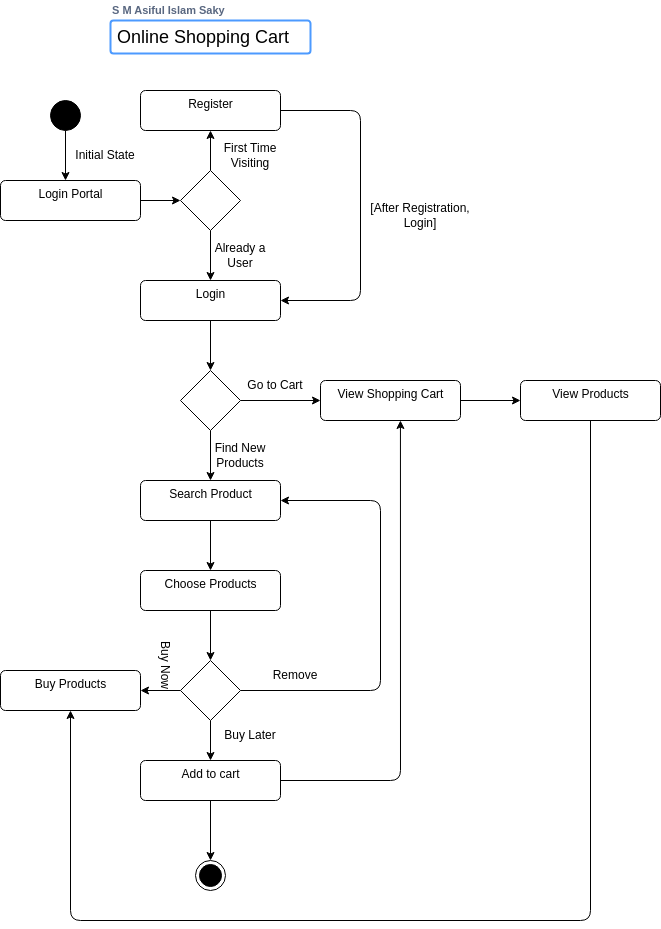

The diagram above was exported from draw.io. Its source (the exported page's mxGraphModel, read from the mxfile embedded in the PNG):
<mxGraphModel dx="1378" dy="803" grid="1" gridSize="10" guides="1" tooltips="1" connect="1" arrows="1" fold="1" page="1" pageScale="1" pageWidth="850" pageHeight="1100" math="0" shadow="0">
  <root>
    <mxCell id="0" />
    <mxCell id="1" parent="0" />
    <mxCell id="34" style="edgeStyle=none;html=1;exitX=0.5;exitY=0;exitDx=0;exitDy=0;entryX=0.5;entryY=1;entryDx=0;entryDy=0;" parent="1" source="4" target="13" edge="1">
      <mxGeometry relative="1" as="geometry" />
    </mxCell>
    <mxCell id="35" style="edgeStyle=none;html=1;exitX=0.5;exitY=1;exitDx=0;exitDy=0;entryX=0.5;entryY=0;entryDx=0;entryDy=0;" parent="1" source="4" target="12" edge="1">
      <mxGeometry relative="1" as="geometry" />
    </mxCell>
    <mxCell id="4" value="" style="rhombus;" parent="1" vertex="1">
      <mxGeometry x="260" y="170" width="60" height="60" as="geometry" />
    </mxCell>
    <mxCell id="43" style="edgeStyle=none;html=1;exitX=0.5;exitY=1;exitDx=0;exitDy=0;" parent="1" source="7" edge="1">
      <mxGeometry relative="1" as="geometry">
        <mxPoint x="290" y="570" as="targetPoint" />
      </mxGeometry>
    </mxCell>
    <mxCell id="7" value="Search Product" style="html=1;align=center;verticalAlign=top;rounded=1;absoluteArcSize=1;arcSize=10;dashed=0;" parent="1" vertex="1">
      <mxGeometry x="220" y="480" width="140" height="40" as="geometry" />
    </mxCell>
    <mxCell id="45" style="edgeStyle=none;html=1;exitX=0.5;exitY=1;exitDx=0;exitDy=0;entryX=0.5;entryY=0;entryDx=0;entryDy=0;" parent="1" source="8" target="16" edge="1">
      <mxGeometry relative="1" as="geometry" />
    </mxCell>
    <mxCell id="50" style="edgeStyle=none;html=1;exitX=1;exitY=0.5;exitDx=0;exitDy=0;entryX=0.571;entryY=1;entryDx=0;entryDy=0;entryPerimeter=0;" parent="1" source="8" target="10" edge="1">
      <mxGeometry relative="1" as="geometry">
        <mxPoint x="510" y="430" as="targetPoint" />
        <Array as="points">
          <mxPoint x="480" y="780" />
        </Array>
      </mxGeometry>
    </mxCell>
    <mxCell id="8" value="Add to cart" style="html=1;align=center;verticalAlign=top;rounded=1;absoluteArcSize=1;arcSize=10;dashed=0;" parent="1" vertex="1">
      <mxGeometry x="220" y="760" width="140" height="40" as="geometry" />
    </mxCell>
    <mxCell id="44" style="edgeStyle=none;html=1;exitX=0.5;exitY=1;exitDx=0;exitDy=0;entryX=0.5;entryY=0;entryDx=0;entryDy=0;" parent="1" source="9" target="42" edge="1">
      <mxGeometry relative="1" as="geometry" />
    </mxCell>
    <mxCell id="9" value="Choose Products" style="html=1;align=center;verticalAlign=top;rounded=1;absoluteArcSize=1;arcSize=10;dashed=0;" parent="1" vertex="1">
      <mxGeometry x="220" y="570" width="140" height="40" as="geometry" />
    </mxCell>
    <mxCell id="41" style="edgeStyle=none;html=1;exitX=1;exitY=0.5;exitDx=0;exitDy=0;entryX=0;entryY=0.5;entryDx=0;entryDy=0;" parent="1" source="10" target="11" edge="1">
      <mxGeometry relative="1" as="geometry" />
    </mxCell>
    <mxCell id="10" value="View Shopping Cart" style="html=1;align=center;verticalAlign=top;rounded=1;absoluteArcSize=1;arcSize=10;dashed=0;" parent="1" vertex="1">
      <mxGeometry x="400" y="380" width="140" height="40" as="geometry" />
    </mxCell>
    <mxCell id="58" style="edgeStyle=none;html=1;exitX=0.5;exitY=1;exitDx=0;exitDy=0;entryX=0.5;entryY=1;entryDx=0;entryDy=0;" parent="1" source="11" target="48" edge="1">
      <mxGeometry relative="1" as="geometry">
        <mxPoint x="150" y="720" as="targetPoint" />
        <Array as="points">
          <mxPoint x="670" y="920" />
          <mxPoint x="150" y="920" />
        </Array>
      </mxGeometry>
    </mxCell>
    <mxCell id="11" value="View Products" style="html=1;align=center;verticalAlign=top;rounded=1;absoluteArcSize=1;arcSize=10;dashed=0;" parent="1" vertex="1">
      <mxGeometry x="600" y="380" width="140" height="40" as="geometry" />
    </mxCell>
    <mxCell id="38" style="edgeStyle=none;html=1;exitX=0.5;exitY=1;exitDx=0;exitDy=0;" parent="1" source="12" target="37" edge="1">
      <mxGeometry relative="1" as="geometry" />
    </mxCell>
    <mxCell id="12" value="Login" style="html=1;align=center;verticalAlign=top;rounded=1;absoluteArcSize=1;arcSize=10;dashed=0;" parent="1" vertex="1">
      <mxGeometry x="220" y="280" width="140" height="40" as="geometry" />
    </mxCell>
    <mxCell id="36" style="edgeStyle=none;html=1;exitX=1;exitY=0.5;exitDx=0;exitDy=0;entryX=1;entryY=0.5;entryDx=0;entryDy=0;" parent="1" source="13" target="12" edge="1">
      <mxGeometry relative="1" as="geometry">
        <Array as="points">
          <mxPoint x="440" y="110" />
          <mxPoint x="440" y="300" />
        </Array>
      </mxGeometry>
    </mxCell>
    <mxCell id="13" value="Register" style="html=1;align=center;verticalAlign=top;rounded=1;absoluteArcSize=1;arcSize=10;dashed=0;" parent="1" vertex="1">
      <mxGeometry x="220" y="90" width="140" height="40" as="geometry" />
    </mxCell>
    <mxCell id="33" style="edgeStyle=none;html=1;exitX=1;exitY=0.5;exitDx=0;exitDy=0;entryX=0;entryY=0.5;entryDx=0;entryDy=0;" parent="1" source="14" target="4" edge="1">
      <mxGeometry relative="1" as="geometry" />
    </mxCell>
    <mxCell id="14" value="Login Portal" style="html=1;align=center;verticalAlign=top;rounded=1;absoluteArcSize=1;arcSize=10;dashed=0;" parent="1" vertex="1">
      <mxGeometry x="80" y="180" width="140" height="40" as="geometry" />
    </mxCell>
    <mxCell id="15" value="" style="ellipse;fillColor=strokeColor;" parent="1" vertex="1">
      <mxGeometry x="130" y="100" width="30" height="30" as="geometry" />
    </mxCell>
    <mxCell id="16" value="" style="ellipse;html=1;shape=endState;fillColor=strokeColor;" parent="1" vertex="1">
      <mxGeometry x="275" y="860" width="30" height="30" as="geometry" />
    </mxCell>
    <mxCell id="23" value="" style="endArrow=classic;html=1;exitX=0.5;exitY=1;exitDx=0;exitDy=0;" parent="1" source="15" edge="1">
      <mxGeometry width="50" height="50" relative="1" as="geometry">
        <mxPoint x="140" y="170" as="sourcePoint" />
        <mxPoint x="145" y="180" as="targetPoint" />
      </mxGeometry>
    </mxCell>
    <mxCell id="39" style="edgeStyle=none;html=1;exitX=0.5;exitY=1;exitDx=0;exitDy=0;entryX=0.5;entryY=0;entryDx=0;entryDy=0;" parent="1" source="37" target="7" edge="1">
      <mxGeometry relative="1" as="geometry" />
    </mxCell>
    <mxCell id="40" style="edgeStyle=none;html=1;exitX=1;exitY=0.5;exitDx=0;exitDy=0;entryX=0;entryY=0.5;entryDx=0;entryDy=0;" parent="1" source="37" target="10" edge="1">
      <mxGeometry relative="1" as="geometry" />
    </mxCell>
    <mxCell id="37" value="" style="rhombus;" parent="1" vertex="1">
      <mxGeometry x="260" y="370" width="60" height="60" as="geometry" />
    </mxCell>
    <mxCell id="46" style="edgeStyle=none;html=1;exitX=1;exitY=0.5;exitDx=0;exitDy=0;entryX=1;entryY=0.5;entryDx=0;entryDy=0;" parent="1" source="42" target="7" edge="1">
      <mxGeometry relative="1" as="geometry">
        <mxPoint x="450" y="450" as="targetPoint" />
        <Array as="points">
          <mxPoint x="460" y="690" />
          <mxPoint x="460" y="500" />
        </Array>
      </mxGeometry>
    </mxCell>
    <mxCell id="47" style="edgeStyle=none;html=1;exitX=0.5;exitY=1;exitDx=0;exitDy=0;entryX=0.5;entryY=0;entryDx=0;entryDy=0;" parent="1" source="42" target="8" edge="1">
      <mxGeometry relative="1" as="geometry" />
    </mxCell>
    <mxCell id="49" style="edgeStyle=none;html=1;exitX=0;exitY=0.5;exitDx=0;exitDy=0;entryX=1;entryY=0.5;entryDx=0;entryDy=0;" parent="1" source="42" target="48" edge="1">
      <mxGeometry relative="1" as="geometry" />
    </mxCell>
    <mxCell id="42" value="" style="rhombus;" parent="1" vertex="1">
      <mxGeometry x="260" y="660" width="60" height="60" as="geometry" />
    </mxCell>
    <mxCell id="48" value="Buy Products" style="html=1;align=center;verticalAlign=top;rounded=1;absoluteArcSize=1;arcSize=10;dashed=0;" parent="1" vertex="1">
      <mxGeometry x="80" y="670" width="140" height="40" as="geometry" />
    </mxCell>
    <mxCell id="51" value="Already a User" style="text;html=1;strokeColor=none;fillColor=none;align=center;verticalAlign=middle;whiteSpace=wrap;rounded=0;" parent="1" vertex="1">
      <mxGeometry x="290" y="240" width="60" height="30" as="geometry" />
    </mxCell>
    <mxCell id="52" value="First Time Visiting" style="text;html=1;strokeColor=none;fillColor=none;align=center;verticalAlign=middle;whiteSpace=wrap;rounded=0;" parent="1" vertex="1">
      <mxGeometry x="300" y="140" width="60" height="30" as="geometry" />
    </mxCell>
    <mxCell id="54" value="[After Registration, Login]" style="text;html=1;strokeColor=none;fillColor=none;align=center;verticalAlign=middle;whiteSpace=wrap;rounded=0;" parent="1" vertex="1">
      <mxGeometry x="440" y="200" width="120" height="30" as="geometry" />
    </mxCell>
    <mxCell id="55" value="Initial State" style="text;html=1;strokeColor=none;fillColor=none;align=center;verticalAlign=middle;whiteSpace=wrap;rounded=0;" parent="1" vertex="1">
      <mxGeometry x="140" y="140" width="90" height="30" as="geometry" />
    </mxCell>
    <mxCell id="56" value="Go to Cart" style="text;html=1;strokeColor=none;fillColor=none;align=center;verticalAlign=middle;whiteSpace=wrap;rounded=0;" parent="1" vertex="1">
      <mxGeometry x="310" y="370" width="90" height="30" as="geometry" />
    </mxCell>
    <mxCell id="57" value="Find New Products" style="text;html=1;strokeColor=none;fillColor=none;align=center;verticalAlign=middle;whiteSpace=wrap;rounded=0;" parent="1" vertex="1">
      <mxGeometry x="275" y="440" width="90" height="30" as="geometry" />
    </mxCell>
    <mxCell id="59" value="Remove" style="text;html=1;strokeColor=none;fillColor=none;align=center;verticalAlign=middle;whiteSpace=wrap;rounded=0;" parent="1" vertex="1">
      <mxGeometry x="330" y="660" width="90" height="30" as="geometry" />
    </mxCell>
    <mxCell id="60" value="Buy Later" style="text;html=1;strokeColor=none;fillColor=none;align=center;verticalAlign=middle;whiteSpace=wrap;rounded=0;" parent="1" vertex="1">
      <mxGeometry x="285" y="720" width="90" height="30" as="geometry" />
    </mxCell>
    <mxCell id="61" value="Buy Now" style="text;html=1;strokeColor=none;fillColor=none;align=center;verticalAlign=middle;whiteSpace=wrap;rounded=0;rotation=90;" parent="1" vertex="1">
      <mxGeometry x="200" y="650" width="90" height="30" as="geometry" />
    </mxCell>
    <mxCell id="62" value="S M Asiful Islam Saky" style="fillColor=none;strokeColor=none;html=1;fontSize=11;fontStyle=0;align=left;fontColor=#596780;fontStyle=1;fontSize=11" parent="1" vertex="1">
      <mxGeometry x="190" width="240" height="20" as="geometry" />
    </mxCell>
    <mxCell id="63" value="&lt;font style=&quot;font-size: 18px;&quot;&gt;Online Shopping Cart&lt;/font&gt;" style="rounded=1;arcSize=9;align=left;spacingLeft=5;strokeColor=#4C9AFF;html=1;strokeWidth=2;fontSize=12" parent="1" vertex="1">
      <mxGeometry x="190" y="20" width="200" height="33" as="geometry" />
    </mxCell>
  </root>
</mxGraphModel>